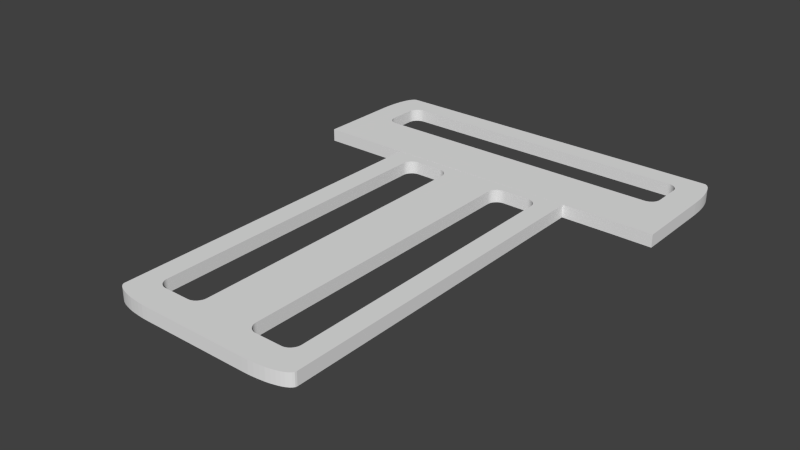 # Source: cardboard.blend  (saved by Blender 2.72.0; exported with 4.5.12 LTS)
import bpy
from mathutils import Matrix  # noqa: F401  (used for matrix-valued properties, if any)

bpy.ops.wm.read_factory_settings(use_empty=True)
scene = bpy.context.scene
scene.name = 'Scene'

# ---- collections
col_collection_1 = bpy.data.collections.new('Collection 1'); scene.collection.children.link(col_collection_1)

# ---- world
world_world = bpy.data.worlds.new('World'); scene.world = world_world
world_world.color = (0.05088, 0.05088, 0.05088)
world_world.use_sun_shadow = False
world_world.sun_shadow_jitter_overblur = 0.0
world_world.cycles.sampling_method = 'MANUAL'
world_world.cycles.sample_map_resolution = 256

# ---- meshes
me_bast_2_001 = bpy.data.meshes.new('Bast 2.001')
me_bast_2_001.from_pydata([(1.412, -0.6743, 0.0), (1.475, -0.673, 0.0), (2.633, -0.673, 0.0), (2.696, -0.6743, 0.0), (1.475, -0.6731, 0.0003272), (1.412, -0.6743, 0.0003348), (1.475, -0.673, 0.0003271), (1.528, -0.673, 0.0003208), (1.652, -0.673, 0.0003058), (1.885, -0.673, 0.0002776), (2.016, -0.673, 0.0002618), (2.257, -0.673, 0.0002327), (2.387, -0.673, 0.0002169), (2.628, -0.673, 0.0001878), (2.631, -0.673, 0.0001874), (2.756, -0.6779, 0.0), (2.696, -0.6743, 0.0001796), (2.633, -0.673, 0.0001873), (1.412, -0.6743, 0.0003348), (1.352, -0.6779, 0.0), (2.696, -0.6743, 0.0001796), (2.75, -0.6776, 0.0001731), (2.756, -0.6779, 0.0001723), (1.352, -0.6779, 0.0003421), (2.814, -0.6838, 0.0), (2.756, -0.6779, 0.0001723), (1.351, -0.6779, 0.0003421), (1.294, -0.6838, 0.0), (2.814, -0.6838, 0.0001654), (1.294, -0.6838, 0.000349), (1.311, -0.6821, 0.000347), (2.868, -0.6917, 0.0), (2.814, -0.6838, 0.0001654), (1.294, -0.6838, 0.000349), (1.24, -0.6917, 0.0), (2.868, -0.6917, 0.0001589), (1.24, -0.6917, 0.0003555), (2.917, -0.7014, 0.0), (2.868, -0.6917, 0.0001589), (1.24, -0.6917, 0.0003556), (1.191, -0.7014, 0.0), (2.917, -0.7014, 0.0001529), (1.191, -0.7014, 0.0003615), (2.962, -0.7129, 0.0), (2.917, -0.7014, 0.0001529), (1.19, -0.7015, 0.0003616), (1.146, -0.7129, 0.0), (2.962, -0.7129, 0.0001475), (1.146, -0.7129, 0.000367), (3.002, -0.726, 0.0), (2.962, -0.7129, 0.0001475), (1.146, -0.713, 0.000367), (1.106, -0.726, 0.0), (3.002, -0.726, 0.0001427), (1.106, -0.726, 0.0003717), (3.035, -0.7405, 0.0), (3.002, -0.726, 0.0001427), (1.106, -0.726, 0.0003717), (1.073, -0.7405, 0.0), (3.006, -0.7278, 0.0001422), (3.035, -0.7404, 0.0001386), (1.073, -0.7405, 0.0003758), (1.092, -0.7322, 0.0003735), (3.062, -0.7561, 0.0), (3.035, -0.7405, 0.0001386), (1.073, -0.7405, 0.0003758), (1.046, -0.7561, 0.0), (3.062, -0.7561, 0.0001354), (1.046, -0.7561, 0.0003791), (3.082, -0.7729, 0.0), (3.062, -0.7561, 0.0001354), (1.046, -0.7562, 0.0003791), (1.026, -0.7729, 0.0), (3.076, -0.7675, 0.0001337), (3.082, -0.7729, 0.0001329), (1.026, -0.7729, 0.0003815), (3.095, -0.7905, 0.0), (3.082, -0.7729, 0.0001329), (1.025, -0.7729, 0.0003815), (1.013, -0.7905, 0.0), (3.095, -0.7905, 0.0001314), (1.013, -0.7905, 0.000383), (1.022, -0.7774, 0.0003819), (3.099, -0.8089, 0.0), (3.095, -0.7905, 0.0001314), (1.013, -0.7906, 0.000383), (1.009, -0.8089, 0.0), (3.099, -0.8089, 0.0001309), (1.009, -0.8089, 0.0003835), (1.009, -0.8595, 0.0), (3.099, -0.8089, 0.0001309), (1.009, -0.809, 0.0003835), (2.773, -0.9797, 0.0), (1.009, -0.8595, 0.0003835), (3.099, -1.15, 0.0), (3.099, -0.8668, 0.0001309), (3.099, -0.8668, 0.0178), (3.099, -0.8668, 0.116), (2.757, -0.9787, 0.0), (2.788, -0.9828, 0.0), (1.009, -0.8599, 0.0003835), (3.099, -0.8668, 0.1398), (3.099, -1.15, 0.1398), (2.816, -0.9945, 0.0), (2.773, -0.9797, 0.1398), (2.732, -0.9787, 0.0), (2.788, -0.9828, 0.1398), (2.802, -0.9878, 0.0), (1.009, -1.003, 0.0), (1.009, -1.003, 0.1398), (1.009, -0.8702, 0.01045), (1.009, -0.8702, 0.0003835), (2.816, -0.9945, 0.1398), (3.058, -0.8669, 0.1398), (3.058, -0.8669, 0.1398), (3.01, -0.867, 0.1398), (3.099, -1.531, 0.0), (2.828, -1.003, 0.0), (2.757, -0.9787, 0.1398), (2.703, -0.9787, 0.0), (2.802, -0.9878, 0.1398), (1.338, -0.9797, 0.0), (1.009, -1.225, 0.1398), (1.009, -0.8702, 0.1398), (1.009, -0.8702, 0.1241), (3.003, -0.867, 0.1398), (2.828, -1.003, 0.1398), (3.099, -1.531, 0.1398), (2.873, -1.158, 0.0), (2.839, -1.013, 0.0), (1.162, -0.87, 0.1398), (1.162, -0.87, 0.1398), (2.988, -0.867, 0.1398), (2.995, -0.867, 0.1398), (2.732, -0.9787, 0.1398), (2.672, -0.9787, 0.0), (1.323, -0.9828, 0.0), (1.354, -0.9787, 0.0), (1.009, -1.225, 0.0), (1.283, -1.003, 0.1398), (1.338, -0.9797, 0.1398), (1.038, -0.8702, 0.1398), (1.037, -0.8702, 0.1398), (1.036, -0.8702, 0.1398), (2.839, -1.013, 0.1398), (2.873, -1.158, 0.1398), (3.099, -1.938, 0.0), (2.873, -1.334, 0.0), (2.873, -1.094, 0.0), (2.849, -1.024, 0.0), (1.16, -0.87, 0.1398), (2.712, -0.8674, 0.1398), (2.712, -0.8674, 0.1398), (2.355, -0.868, 0.1398), (2.354, -0.868, 0.1398), (1.997, -0.8686, 0.1398), (1.996, -0.8686, 0.1398), (1.651, -0.8692, 0.1398), (1.65, -0.8692, 0.1398), (1.327, -0.8697, 0.1398), (1.326, -0.8697, 0.1398), (2.703, -0.9787, 0.1398), (2.641, -0.9787, 0.0), (1.309, -0.9878, 0.0), (1.354, -0.9787, 0.1398), (1.358, -0.9787, 0.0), (1.283, -1.003, 0.0), (1.009, -1.513, 0.1398), (1.272, -1.013, 0.1398), (1.296, -0.9945, 0.1398), (1.323, -0.9828, 0.1398), (1.04, -0.8702, 0.1398), (2.849, -1.024, 0.1398), (2.873, -1.094, 0.1398), (2.873, -1.334, 0.1398), (3.099, -1.938, 0.1398), (2.873, -1.599, 0.0), (2.872, -1.079, 0.0), (2.857, -1.036, 0.0), (1.157, -0.87, 0.1398), (2.672, -0.9787, 0.1398), (2.609, -0.9787, 0.0), (1.296, -0.9945, 0.0), (1.358, -0.9787, 0.1398), (1.368, -0.9787, 0.0), (1.272, -1.013, 0.0), (1.009, -1.513, 0.0), (1.238, -1.384, 0.1398), (1.262, -1.024, 0.1398), (1.309, -0.9878, 0.1398), (1.04, -0.8702, 0.1398), (2.857, -1.036, 0.1398), (2.872, -1.079, 0.1398), (2.873, -1.599, 0.1398), (3.099, -2.359, 0.0), (2.873, -1.933, 0.0), (2.869, -1.064, 0.0), (2.864, -1.049, 0.0), (1.155, -0.87, 0.1398), (2.641, -0.9787, 0.1398), (2.578, -0.9787, 0.0), (1.368, -0.9787, 0.1398), (1.385, -0.9787, 0.0), (1.262, -1.024, 0.0), (1.238, -1.384, 0.0), (1.009, -1.855, 0.1398), (1.238, -1.708, 0.1398), (1.238, -1.094, 0.1398), (1.254, -1.036, 0.1398), (1.041, -0.8702, 0.1398), (2.864, -1.049, 0.1398), (2.869, -1.064, 0.1398), (2.873, -1.933, 0.1398), (3.099, -2.359, 0.1398), (2.873, -2.311, 0.0), (1.152, -0.87, 0.1398), (2.609, -0.9787, 0.1398), (2.549, -0.9787, 0.0), (1.385, -0.9787, 0.1398), (1.407, -0.9787, 0.0), (1.254, -1.036, 0.0), (1.238, -1.708, 0.0), (1.238, -1.094, 0.0), (1.009, -1.855, 0.0), (1.239, -1.079, 0.1398), (1.247, -1.049, 0.1398), (1.042, -0.8702, 0.1398), (2.873, -2.311, 0.1398), (3.099, -2.779, 0.0), (2.873, -2.711, 0.0), (1.149, -0.87, 0.1398), (2.578, -0.9787, 0.1398), (2.524, -0.9787, 0.0), (1.407, -0.9787, 0.1398), (1.433, -0.9787, 0.0), (1.247, -1.049, 0.0), (1.239, -1.079, 0.0), (1.009, -2.236, 0.1398), (1.238, -2.054, 0.1398), (1.238, -2.054, 0.0), (1.242, -1.064, 0.1398), (1.044, -0.8702, 0.1398), (2.873, -2.711, 0.1398), (3.099, -2.779, 0.1398), (1.147, -0.87, 0.1398), (2.549, -0.9787, 0.1398), (2.502, -0.9787, 0.0), (1.433, -0.9787, 0.1398), (1.461, -0.9787, 0.0), (1.242, -1.064, 0.0), (1.009, -2.236, 0.0), (1.047, -0.8702, 0.1398), (3.099, -3.187, 0.0), (2.873, -3.112, 0.0), (2.873, -3.112, 0.1398), (1.144, -0.87, 0.1398), (2.524, -0.9787, 0.1398), (2.485, -0.9787, 0.0), (1.461, -0.9787, 0.1398), (1.492, -0.9787, 0.0), (1.009, -2.643, 0.1398), (1.238, -2.412, 0.1398), (1.238, -2.412, 0.0), (1.049, -0.8702, 0.1398), (3.099, -3.187, 0.1398), (1.142, -0.87, 0.1398), (2.502, -0.9787, 0.1398), (2.474, -0.9787, 0.0), (1.492, -0.9787, 0.1398), (1.524, -0.9787, 0.0), (1.009, -2.643, 0.0), (1.052, -0.8702, 0.1398), (3.099, -3.568, 0.0), (2.873, -3.49, 0.0), (2.873, -3.49, 0.1398), (1.14, -0.87, 0.1398), (2.485, -0.9787, 0.1398), (2.471, -0.9787, 0.0), (1.524, -0.9787, 0.1398), (1.555, -0.9787, 0.0), (1.009, -3.063, 0.1398), (1.238, -2.769, 0.1398), (1.238, -2.769, 0.0), (1.055, -0.8701, 0.1398), (3.099, -3.568, 0.1398), (1.139, -0.87, 0.1398), (2.474, -0.9787, 0.1398), (1.64, -0.9787, 0.0), (1.555, -0.9787, 0.1398), (1.586, -0.9787, 0.0), (1.009, -3.063, 0.0), (1.057, -0.8701, 0.1398), (3.099, -3.909, 0.0), (2.873, -3.823, 0.0), (2.873, -3.823, 0.1398), (1.138, -0.87, 0.1398), (2.471, -0.9787, 0.1398), (1.656, -0.9797, 0.0), (1.615, -0.9787, 0.0), (1.586, -0.9787, 0.1398), (1.009, -3.484, 0.1398), (1.238, -3.115, 0.1398), (1.238, -3.115, 0.0), (1.06, -0.8701, 0.1398), (3.099, -3.909, 0.1398), (1.137, -0.87, 0.1398), (2.455, -0.9797, 0.0), (1.656, -0.9797, 0.1398), (1.64, -0.9787, 0.1398), (1.615, -0.9787, 0.1398), (1.009, -3.484, 0.0), (1.063, -0.8701, 0.1398), (3.099, -4.197, 0.0), (2.873, -4.088, 0.0), (2.873, -4.088, 0.1398), (1.065, -0.8701, 0.1398), (2.455, -0.9797, 0.1398), (1.671, -0.9828, 0.0), (1.671, -0.9828, 0.1398), (1.009, -3.891, 0.1398), (1.238, -3.439, 0.1398), (1.238, -3.439, 0.0), (3.099, -4.197, 0.1398), (2.44, -0.9828, 0.0), (1.009, -3.891, 0.0), (1.238, -3.729, 0.1398), (3.099, -4.42, 0.0), (2.873, -4.264, 0.0), (2.873, -4.264, 0.1398), (2.44, -0.9828, 0.1398), (1.685, -0.9878, 0.0), (1.685, -0.9878, 0.1398), (1.238, -3.729, 0.0), (1.009, -4.272, 0.1398), (1.238, -3.974, 0.1398), (3.099, -4.42, 0.1398), (2.426, -0.9878, 0.0), (1.238, -3.974, 0.0), (1.009, -4.272, 0.0), (3.099, -4.563, 0.0), (2.873, -4.328, 0.0), (2.873, -4.328, 0.1398), (2.426, -0.9878, 0.1398), (1.699, -0.9945, 0.0), (1.699, -0.9945, 0.1398), (1.009, -4.613, 0.1398), (1.238, -4.163, 0.1398), (1.238, -4.163, 0.0), (3.099, -4.563, 0.1398), (2.816, -4.428, 0.0), (2.872, -4.344, 0.0), (2.412, -0.9945, 0.0), (1.009, -4.613, 0.0), (1.238, -4.285, 0.1398), (2.872, -4.344, 0.1398), (2.816, -4.428, 0.1398), (3.099, -4.613, 0.0), (2.802, -4.434, 0.0), (2.828, -4.419, 0.0), (2.869, -4.359, 0.0), (2.412, -0.9945, 0.1398), (1.711, -1.003, 0.0), (1.711, -1.003, 0.1398), (1.238, -4.285, 0.0), (1.013, -4.632, 0.1398), (1.238, -4.328, 0.1398), (2.869, -4.359, 0.1398), (2.828, -4.419, 0.1398), (2.802, -4.434, 0.1398), (3.099, -4.613, 0.1398), (2.788, -4.439, 0.0), (2.839, -4.41, 0.0), (2.864, -4.373, 0.0), (2.4, -1.003, 0.0), (1.238, -4.328, 0.0), (1.013, -4.632, 0.0), (1.239, -4.344, 0.1398), (2.864, -4.373, 0.1398), (2.839, -4.41, 0.1398), (2.788, -4.439, 0.1398), (3.095, -4.632, 0.0), (2.757, -4.443, 0.0), (2.773, -4.442, 0.0), (2.849, -4.398, 0.0), (2.857, -4.386, 0.0), (2.4, -1.003, 0.1398), (1.722, -1.013, 0.0), (1.722, -1.013, 0.1398), (1.239, -4.344, 0.0), (1.026, -4.649, 0.1398), (3.095, -4.632, 0.1398), (1.242, -4.359, 0.1398), (2.857, -4.386, 0.1398), (2.849, -4.398, 0.1398), (2.773, -4.442, 0.1398), (2.757, -4.443, 0.1398), (2.754, -4.443, 0.0), (2.389, -1.013, 0.0), (1.242, -4.359, 0.0), (1.026, -4.649, 0.0), (1.247, -4.373, 0.1398), (2.754, -4.443, 0.1398), (3.082, -4.649, 0.0), (2.743, -4.443, 0.0), (2.389, -1.013, 0.1398), (1.732, -1.024, 0.0), (1.732, -1.024, 0.1398), (1.247, -4.373, 0.0), (1.046, -4.666, 0.1398), (3.082, -4.649, 0.1398), (1.254, -4.386, 0.1398), (2.743, -4.443, 0.1398), (2.726, -4.443, 0.0), (2.379, -1.024, 0.0), (1.254, -4.386, 0.0), (1.046, -4.666, 0.0), (1.262, -4.398, 0.1398), (2.726, -4.443, 0.1398), (3.062, -4.666, 0.0), (2.704, -4.443, 0.0), (2.379, -1.024, 0.1398), (1.74, -1.036, 0.0), (1.74, -1.036, 0.1398), (1.262, -4.398, 0.0), (1.073, -4.682, 0.1398), (3.062, -4.666, 0.1398), (1.272, -4.41, 0.1398), (2.704, -4.443, 0.1398), (2.679, -4.443, 0.0), (2.371, -1.036, 0.0), (1.272, -4.41, 0.0), (1.073, -4.682, 0.0), (1.283, -4.419, 0.1398), (2.679, -4.443, 0.1398), (3.035, -4.682, 0.0), (2.65, -4.443, 0.0), (2.371, -1.036, 0.1398), (1.747, -1.049, 0.0), (1.747, -1.049, 0.1398), (1.283, -4.419, 0.0), (1.106, -4.696, 0.1398), (3.035, -4.682, 0.1398), (1.296, -4.428, 0.1398), (2.65, -4.443, 0.1398), (2.619, -4.443, 0.0), (2.364, -1.049, 0.0), (1.296, -4.428, 0.0), (1.106, -4.696, 0.0), (1.309, -4.434, 0.1398), (2.619, -4.443, 0.1398), (3.002, -4.696, 0.0), (2.587, -4.443, 0.0), (2.364, -1.049, 0.1398), (1.752, -1.064, 0.0), (1.752, -1.064, 0.1398), (1.309, -4.434, 0.0), (1.146, -4.709, 0.1398), (3.002, -4.696, 0.1398), (1.323, -4.439, 0.1398), (2.587, -4.443, 0.1398), (2.556, -4.443, 0.0), (2.359, -1.064, 0.0), (1.323, -4.439, 0.0), (1.146, -4.709, 0.0), (1.338, -4.442, 0.1398), (2.556, -4.443, 0.1398), (2.962, -4.709, 0.0), (2.525, -4.443, 0.0), (2.359, -1.064, 0.1398), (1.755, -1.079, 0.0), (1.755, -1.079, 0.1398), (1.338, -4.442, 0.0), (1.191, -4.721, 0.1398), (2.962, -4.709, 0.1398), (1.354, -4.443, 0.1398), (2.525, -4.443, 0.1398), (2.496, -4.443, 0.0), (2.356, -1.079, 0.0), (1.354, -4.443, 0.0), (1.191, -4.721, 0.0), (1.379, -4.443, 0.1398), (2.496, -4.443, 0.1398), (2.917, -4.721, 0.0), (2.471, -4.443, 0.0), (2.356, -1.079, 0.1398), (1.756, -1.094, 0.0), (1.756, -1.094, 0.1398), (1.379, -4.443, 0.0), (1.24, -4.731, 0.1398), (2.917, -4.721, 0.1398), (1.408, -4.443, 0.1398), (2.471, -4.443, 0.1398), (1.64, -4.443, 0.0), (2.355, -1.094, 0.0), (1.408, -4.443, 0.0), (1.24, -4.731, 0.0), (1.439, -4.443, 0.1398), (1.64, -4.443, 0.1398), (2.868, -4.731, 0.0), (1.637, -4.443, 0.0), (2.455, -4.442, 0.0), (2.455, -4.442, 0.1398), (2.355, -1.094, 0.1398), (1.756, -1.158, 0.0), (1.756, -1.158, 0.1398), (1.439, -4.443, 0.0), (1.294, -4.738, 0.1398), (2.868, -4.731, 0.1398), (1.471, -4.443, 0.1398), (1.637, -4.443, 0.1398), (1.626, -4.443, 0.0), (1.656, -4.442, 0.0), (2.355, -1.384, 0.0), (1.471, -4.443, 0.0), (1.294, -4.738, 0.0), (1.502, -4.443, 0.1398), (1.626, -4.443, 0.1398), (1.656, -4.442, 0.1398), (2.814, -4.738, 0.0), (1.609, -4.443, 0.0), (2.44, -4.439, 0.0), (2.44, -4.439, 0.1398), (2.355, -1.384, 0.1398), (1.756, -1.334, 0.0), (1.756, -1.334, 0.1398), (1.502, -4.443, 0.0), (1.352, -4.744, 0.1398), (2.814, -4.738, 0.1398), (1.533, -4.443, 0.1398), (1.609, -4.443, 0.1398), (1.587, -4.443, 0.0), (1.671, -4.439, 0.0), (2.355, -1.708, 0.0), (1.756, -1.599, 0.0), (1.533, -4.443, 0.0), (1.352, -4.744, 0.0), (1.562, -4.443, 0.1398), (1.587, -4.443, 0.1398), (1.671, -4.439, 0.1398), (2.756, -4.744, 0.0), (1.562, -4.443, 0.0), (2.426, -4.434, 0.0), (2.426, -4.434, 0.1398), (2.355, -1.708, 0.1398), (1.756, -1.599, 0.1398), (1.412, -4.748, 0.1398), (2.756, -4.744, 0.1398), (1.685, -4.434, 0.0), (2.355, -2.054, 0.0), (1.756, -1.933, 0.0), (1.756, -1.933, 0.1398), (1.412, -4.748, 0.0), (1.685, -4.434, 0.1398), (2.696, -4.748, 0.0), (2.412, -4.428, 0.0), (2.412, -4.428, 0.1398), (2.355, -2.054, 0.1398), (1.475, -4.749, 0.1398), (2.696, -4.748, 0.1398), (1.699, -4.428, 0.0), (2.355, -2.412, 0.0), (1.756, -2.311, 0.0), (1.756, -2.311, 0.1398), (1.475, -4.749, 0.0), (1.699, -4.428, 0.1398), (2.633, -4.749, 0.0), (2.4, -4.419, 0.0), (2.4, -4.419, 0.1398), (2.355, -2.412, 0.1398), (1.491, -4.749, 0.1398), (2.633, -4.749, 0.1398), (1.711, -4.419, 0.0), (2.355, -2.769, 0.0), (1.756, -2.711, 0.0), (1.756, -2.711, 0.1398), (1.491, -4.749, 0.0), (1.711, -4.419, 0.1398), (2.529, -4.749, 0.0), (2.389, -4.41, 0.0), (2.389, -4.41, 0.1398), (2.355, -2.769, 0.1398), (1.534, -4.749, 0.1398), (2.529, -4.749, 0.1398), (2.413, -4.749, 0.0), (1.534, -4.749, 0.0), (1.722, -4.41, 0.0), (2.355, -3.115, 0.0), (1.756, -3.112, 0.0), (1.756, -3.112, 0.1398), (1.602, -4.749, 0.1398), (1.722, -4.41, 0.1398), (2.413, -4.749, 0.1398), (2.289, -4.749, 0.0), (1.602, -4.749, 0.0), (2.379, -4.398, 0.0), (2.379, -4.398, 0.1398), (2.355, -3.115, 0.1398), (1.69, -4.749, 0.1398), (2.289, -4.749, 0.1398), (2.161, -4.749, 0.0), (1.69, -4.749, 0.0), (1.732, -4.398, 0.0), (2.355, -3.439, 0.0), (1.756, -3.49, 0.0), (1.756, -3.49, 0.1398), (1.793, -4.749, 0.1398), (1.732, -4.398, 0.1398), (2.161, -4.749, 0.1398), (2.033, -4.749, 0.0), (1.793, -4.749, 0.0), (2.371, -4.386, 0.0), (2.371, -4.386, 0.1398), (2.355, -3.439, 0.1398), (1.909, -4.749, 0.1398), (2.033, -4.749, 0.1398), (1.909, -4.749, 0.0), (1.74, -4.386, 0.0), (2.355, -3.729, 0.0), (1.756, -3.823, 0.1398), (1.74, -4.386, 0.1398), (2.364, -4.373, 0.0), (2.364, -4.373, 0.1398), (2.355, -3.729, 0.1398), (1.756, -3.823, 0.0), (1.747, -4.373, 0.0), (2.355, -3.974, 0.0), (1.756, -4.088, 0.1398), (2.355, -3.974, 0.1398), (1.747, -4.373, 0.1398), (2.359, -4.359, 0.0), (2.359, -4.359, 0.1398), (1.756, -4.088, 0.0), (1.752, -4.359, 0.0), (2.355, -4.163, 0.0), (1.756, -4.264, 0.1398), (2.355, -4.163, 0.1398), (1.752, -4.359, 0.1398), (2.356, -4.344, 0.0), (2.356, -4.344, 0.1398), (1.756, -4.264, 0.0), (1.755, -4.344, 0.0), (2.355, -4.285, 0.0), (1.756, -4.328, 0.1398), (2.355, -4.285, 0.1398), (1.755, -4.344, 0.1398), (2.355, -4.328, 0.0), (2.355, -4.328, 0.1398), (1.756, -4.328, 0.0), (3.761, 0.4805, 5.064e-05), (3.904, 0.4808, 3.335e-05), (3.785, 0.1513, 4.788e-05), (3.782, 0.1663, 4.825e-05), (3.761, 0.4805, 0.1398), (3.786, 0.1356, 4.774e-05), (3.777, 0.1805, 4.885e-05), (3.785, 0.1513, 0.1398), (3.904, 0.4808, 0.1398), (3.539, 0.4802, 0.1398), (3.786, 0.1356, 0.1398), (3.786, 0.1318, 4.774e-05), (3.77, 0.1938, 4.966e-05), (3.782, 0.1663, 0.1398), (3.955, 0.4808, 2.723e-05), (3.539, 0.4802, 7.751e-05), (3.762, 0.2061, 0.1398), (3.786, 0.1318, 0.1398), (3.786, 0.121, 4.775e-05), (3.762, 0.2061, 5.066e-05), (3.777, 0.1805, 0.1398), (3.955, 0.4808, 0.1398), (4.092, 0.01469, 1.082e-05), (4.093, -0.8697, 1.083e-05), (3.672, -0.8659, 6.171e-05), (3.671, -0.2669, 6.171e-05), (3.687, -0.2658, 5.982e-05), (3.702, -0.2627, 5.801e-05), (3.716, -0.2577, 5.629e-05), (3.729, -0.2509, 5.468e-05), (3.741, -0.2426, 5.319e-05), (3.753, -0.2328, 5.185e-05), (3.762, -0.2217, 5.067e-05), (3.771, -0.2094, 4.966e-05), (3.777, -0.196, 4.885e-05), (3.782, -0.1818, 4.825e-05), (3.785, -0.1668, 4.788e-05), (3.786, -0.1511, 4.775e-05), (3.973, 0.4766, 2.501e-05), (3.991, 0.4642, 2.288e-05), (4.008, 0.4441, 2.086e-05), (4.024, 0.4171, 1.896e-05), (4.038, 0.3835, 1.721e-05), (4.051, 0.344, 1.563e-05), (4.063, 0.2992, 1.425e-05), (4.073, 0.2496, 1.306e-05), (4.081, 0.1958, 1.212e-05), (4.087, 0.1383, 1.141e-05), (4.09, 0.07776, 1.097e-05), (3.251, 0.4797, 0.1399), (3.752, 0.2172, 0.1398), (3.77, 0.1938, 0.1398), (3.786, 0.121, 0.1398), (3.786, 0.1043, 4.774e-05), (3.973, 0.4766, 0.1398), (3.786, -0.1511, 0.1398), (3.785, -0.1668, 0.1398), (3.782, -0.1818, 0.1398), (3.777, -0.196, 0.1398), (3.771, -0.2094, 0.1398), (3.762, -0.2217, 0.1398), (3.753, -0.2328, 0.1398), (3.741, -0.2426, 0.1398), (3.729, -0.2509, 0.1398), (3.716, -0.2577, 0.1398), (3.702, -0.2627, 0.1398), (3.687, -0.2658, 0.1398), (3.671, -0.2669, 0.1398), (3.672, -0.8659, 0.1398), (4.093, -0.8697, 0.1398), (4.092, 0.01469, 0.1398), (4.09, 0.07776, 0.1398), (4.087, 0.1383, 0.1398), (4.081, 0.1958, 0.1398), (4.073, 0.2496, 0.1398), (4.063, 0.2992, 0.1398), (4.051, 0.344, 0.1398), (4.038, 0.3835, 0.1398), (4.024, 0.4171, 0.1398), (4.008, 0.4441, 0.1398), (3.991, 0.4642, 0.1398), (3.607, -0.267, 6.94e-05), (3.786, -0.1254, 4.775e-05), (3.752, 0.2172, 5.185e-05), (3.251, 0.4797, 0.0001124), (3.38, 0.2505, 0.1399), (3.741, 0.2269, 0.1398), (3.786, 0.1043, 0.1398), (3.786, 0.08253, 4.775e-05), (3.786, -0.1254, 0.1398), (3.607, -0.267, 0.1398), (3.382, -0.8664, 9.676e-05), (3.786, -0.09671, 4.774e-05), (3.741, 0.2269, 5.319e-05), (3.38, 0.2505, 9.675e-05), (2.909, 0.4791, 0.1399), (3.056, 0.25, 0.1399), (3.67, 0.251, 0.1398), (3.728, 0.2352, 0.1398), (3.786, 0.08253, 0.1398), (3.786, 0.0568, 4.775e-05), (3.786, -0.09671, 0.1398), (3.382, -0.8664, 0.1399), (3.431, -0.2673, 9.065e-05), (3.431, -0.2673, 0.1398), (3.786, -0.06601, 4.775e-05), (3.728, 0.2352, 5.467e-05), (3.056, 0.25, 0.0001359), (3.67, 0.251, 6.17e-05), (2.909, 0.4791, 0.0001536), (3.686, 0.2499, 0.1398), (3.715, 0.2419, 0.1398), (3.786, 0.0568, 0.1398), (3.786, 0.02809, 4.775e-05), (3.786, -0.06601, 0.1398), (3.166, -0.2677, 0.0001228), (3.786, -0.03431, 4.775e-05), (3.715, 0.2419, 5.628e-05), (3.686, 0.2499, 5.981e-05), (2.528, 0.4785, 0.14), (2.71, 0.2494, 0.1399), (2.71, 0.2494, 0.0001777), (3.701, 0.2469, 0.1398), (3.786, 0.02809, 0.1398), (3.786, -0.002609, 4.775e-05), (3.786, -0.03431, 0.1398), (3.166, -0.2677, 0.1399), (3.058, -0.8669, 0.1399), (3.701, 0.2469, 5.8e-05), (2.528, 0.4785, 0.0001996), (3.786, -0.002609, 0.1398), (2.833, -0.2682, 0.000163), (2.833, -0.2682, 0.1399), (2.121, 0.4779, 0.14), (2.353, 0.2488, 0.14), (2.353, 0.2488, 0.0002209), (2.712, -0.8674, 0.1399), (2.121, 0.4779, 0.0002488), (2.455, -0.2688, 0.0002087), (2.455, -0.2688, 0.14), (1.701, 0.4772, 0.1401), (1.995, 0.2482, 0.14), (1.995, 0.2482, 0.0002641), (2.355, -0.868, 0.14), (1.701, 0.4772, 0.0002997), (2.054, -0.2695, 0.0002571), (2.054, -0.2695, 0.14), (1.28, 0.4765, 0.1401), (1.649, 0.2477, 0.1401), (1.649, 0.2477, 0.0003059), (1.997, -0.8686, 0.14), (1.28, 0.4765, 0.0003505), (1.654, -0.2702, 0.0003055), (1.654, -0.2702, 0.1401), (0.8728, 0.4758, 0.1402), (1.325, 0.2472, 0.1401), (1.325, 0.2472, 0.0003451), (1.651, -0.8692, 0.1401), (0.8728, 0.4758, 0.0003997), (1.035, 0.2467, 0.1401), (1.276, -0.2708, 0.0003512), (1.276, -0.2708, 0.1401), (1.035, 0.2467, 0.0003801), (0.4919, 0.4752, 0.1402), (0.79, 0.2463, 0.1402), (1.327, -0.8697, 0.1401), (0.79, 0.2463, 0.0004097), (0.4919, 0.4752, 0.0004457), (0.9425, -0.2713, 0.1401), (0.1507, 0.4746, 0.1402), (0.601, 0.246, 0.1402), (0.601, 0.246, 0.0004326), (1.037, -0.8702, 0.1401), (0.9424, -0.2713, 0.0003914), (0.1507, 0.4746, 0.000487), (0.4794, 0.2458, 0.1402), (0.7918, -0.8706, 0.0004098), (0.6767, -0.2717, 0.1402), (0.7918, -0.8706, 0.1402), (0.4793, 0.2458, 0.0004473), (0.1323, 0.4703, 0.1402), (0.4363, 0.2457, 0.1402), (0.6767, -0.2717, 0.0004236), (0.4363, 0.2457, 0.0004525), (0.1323, 0.4703, 0.0004892), (0.01632, -0.4261, 0.1403), (0.01652, -0.55, 0.1403), (0.01673, -0.6779, 0.1403), (0.01702, -0.8715, 0.1403), (0.4812, -0.8711, 0.1402), (0.4372, -0.2721, 0.1402), (0.4215, -0.2711, 0.1402), (0.4065, -0.268, 0.1402), (0.3923, -0.2631, 0.1402), (0.379, -0.2564, 0.1402), (0.3667, -0.2481, 0.1402), (0.3555, -0.2383, 0.1402), (0.3458, -0.2272, 0.1402), (0.3374, -0.215, 0.1402), (0.3307, -0.2016, 0.1402), (0.3257, -0.1874, 0.1402), (0.3226, -0.1724, 0.1402), (0.3215, -0.1568, 0.1402), (0.1147, 0.4579, 0.1402), (0.098, 0.4378, 0.1402), (0.08237, 0.4106, 0.1402), (0.06797, 0.377, 0.1403), (0.05497, 0.3375, 0.1403), (0.04354, 0.2927, 0.1403), (0.03384, 0.243, 0.1403), (0.02603, 0.1892, 0.1403), (0.02028, 0.1317, 0.1403), (0.01675, 0.07113, 0.1403), (0.01561, 0.008048, 0.1403), (0.01564, -0.00736, 0.1403), (0.01571, -0.0509, 0.1403), (0.01582, -0.1186, 0.1403), (0.01596, -0.2063, 0.1403), (0.01613, -0.3102, 0.1403), (0.4207, 0.2446, 0.1402), (0.6028, -0.8709, 0.0004326), (0.5008, -0.272, 0.1402), (0.6028, -0.8709, 0.1402), (0.4207, 0.2446, 0.0004544), (0.1147, 0.4579, 0.0004913), (0.3215, -0.1568, 0.0004665), (0.3226, -0.1724, 0.0004663), (0.3257, -0.1874, 0.0004659), (0.3307, -0.2016, 0.0004653), (0.3374, -0.215, 0.0004645), (0.3457, -0.2272, 0.0004635), (0.3555, -0.2383, 0.0004623), (0.3666, -0.2481, 0.000461), (0.3789, -0.2564, 0.0004595), (0.3923, -0.2631, 0.0004579), (0.4065, -0.268, 0.0004562), (0.4215, -0.2711, 0.0004544), (0.4371, -0.2721, 0.0004525), (0.4812, -0.8711, 0.0004473), (0.017, -0.8715, 0.0005034), (0.01671, -0.6779, 0.0005034), (0.0165, -0.55, 0.0005034), (0.0163, -0.4261, 0.0005034), (0.01611, -0.3102, 0.0005034), (0.01594, -0.2063, 0.0005034), (0.0158, -0.1186, 0.0005034), (0.01569, -0.0509, 0.0005034), (0.01562, -0.00736, 0.0005034), (0.01559, 0.008048, 0.0005034), (0.01674, 0.07113, 0.0005032), (0.02027, 0.1317, 0.0005028), (0.02602, 0.1892, 0.0005021), (0.03383, 0.243, 0.0005011), (0.04353, 0.2927, 0.0004999), (0.05496, 0.3375, 0.0004986), (0.06795, 0.377, 0.000497), (0.08235, 0.4106, 0.0004952), (0.09799, 0.4378, 0.0004933), (0.3215, -0.153, 0.1402), (0.4057, 0.2415, 0.1402), (0.5008, -0.272, 0.0004448), (0.4057, 0.2415, 0.0004562), (0.3215, -0.153, 0.0004665), (0.3215, -0.1422, 0.1402), (0.3915, 0.2365, 0.1402), (0.3915, 0.2365, 0.0004579), (0.3215, -0.1422, 0.0004664), (0.3215, -0.1254, 0.1402), (0.3782, 0.2298, 0.1402), (0.3782, 0.2298, 0.0004595), (0.3214, -0.1254, 0.0004665), (0.3214, -0.1037, 0.1402), (0.3659, 0.2215, 0.1402), (0.3659, 0.2215, 0.000461), (0.3214, -0.1037, 0.0004665), (0.3214, -0.07796, 0.1402), (0.3548, 0.2117, 0.1402), (0.3548, 0.2117, 0.0004623), (0.3214, -0.07796, 0.0004664), (0.3213, -0.04925, 0.1402), (0.3451, 0.2005, 0.1402), (0.345, 0.2005, 0.0004635), (0.3213, -0.04925, 0.0004664), (0.3213, -0.01854, 0.1402), (0.3368, 0.1882, 0.1402), (0.3367, 0.1882, 0.0004645), (0.3213, -0.01854, 0.0004664), (0.3212, 0.01315, 0.1402), (0.3301, 0.1749, 0.1402), (0.3301, 0.1749, 0.0004653), (0.3212, 0.01315, 0.0004665), (0.3212, 0.04485, 0.1402), (0.3251, 0.1606, 0.1402), (0.3251, 0.1606, 0.0004659), (0.3212, 0.04485, 0.0004665), (0.3211, 0.07555, 0.1402), (0.3221, 0.1456, 0.1402), (0.322, 0.1456, 0.0004663), (0.3211, 0.07555, 0.0004665), (0.3211, 0.1043, 0.1402), (0.321, 0.13, 0.1402), (0.321, 0.13, 0.0004665), (0.3211, 0.1043, 0.0004665)], [], [(0, 1, 2), (0, 2, 3), (4, 1, 0, 5), (2, 1, 6, 7, 8, 9, 10, 11, 12, 13, 14), (0, 3, 15), (16, 3, 2, 17), (6, 1, 4), (5, 0, 18), (17, 2, 14), (19, 0, 15), (15, 3, 20, 21, 22), (20, 3, 16), (18, 0, 19, 23), (19, 15, 24), (25, 15, 22), (23, 19, 26), (27, 19, 24), (28, 24, 15, 25), (19, 27, 29, 30, 26), (27, 24, 31), (32, 24, 28), (29, 27, 33), (34, 27, 31), (35, 31, 24, 32), (33, 27, 34, 36), (34, 31, 37), (38, 31, 35), (36, 34, 39), (40, 34, 37), (41, 37, 31, 38), (39, 34, 40, 42), (40, 37, 43), (44, 37, 41), (42, 40, 45), (46, 40, 43), (47, 43, 37, 44), (45, 40, 46, 48), (46, 43, 49), (50, 43, 47), (48, 46, 51), (52, 46, 49), (53, 49, 43, 50), (51, 46, 52, 54), (52, 49, 55), (56, 49, 53), (54, 52, 57), (58, 52, 55), (55, 49, 56, 59, 60), (52, 58, 61, 62, 57), (58, 55, 63), (64, 55, 60), (61, 58, 65), (66, 58, 63), (67, 63, 55, 64), (65, 58, 66, 68), (66, 63, 69), (70, 63, 67), (68, 66, 71), (72, 66, 69), (69, 63, 70, 73, 74), (71, 66, 72, 75), (72, 69, 76), (77, 69, 74), (75, 72, 78), (79, 72, 76), (80, 76, 69, 77), (72, 79, 81, 82, 78), (79, 76, 83), (84, 76, 80), (81, 79, 85), (86, 79, 83), (87, 83, 76, 84), (85, 79, 86, 88), (89, 86, 83), (90, 83, 87), (88, 86, 91), (89, 83, 92), (91, 86, 89, 93), (94, 83, 90, 95, 96, 97), (98, 89, 92), (92, 83, 99), (93, 89, 100), (101, 102, 94, 97), (103, 83, 94), (98, 92, 104), (105, 89, 98), (92, 99, 106), (99, 83, 107), (89, 108, 109, 110, 111, 100), (112, 102, 101, 113, 114, 115), (116, 94, 102), (117, 103, 94), (107, 83, 103), (104, 118, 98), (106, 104, 92), (105, 98, 118), (119, 89, 105), (120, 106, 99), (99, 107, 120), (108, 89, 121), (122, 109, 108), (109, 123, 124, 110), (125, 120, 112, 115), (126, 102, 112), (102, 127, 116), (128, 94, 116), (129, 117, 94), (103, 117, 126), (107, 103, 112), (130, 118, 104, 131), (132, 104, 106, 133), (118, 134, 105), (119, 105, 134), (135, 89, 119), (133, 106, 120, 125), (112, 120, 107), (108, 121, 136), (121, 89, 137), (108, 138, 122), (122, 139, 109), (109, 140, 141, 142, 143, 123), (126, 112, 103), (144, 102, 126), (145, 127, 102), (146, 116, 127), (147, 128, 116), (128, 148, 94), (149, 129, 94), (117, 129, 144), (144, 126, 117), (150, 134, 118, 130), (131, 104, 132, 151, 152, 153, 154, 155, 156, 157, 158, 159, 160), (134, 161, 119), (135, 119, 161), (162, 89, 135), (108, 136, 163), (136, 121, 140), (121, 137, 164), (137, 89, 165), (138, 108, 166), (167, 122, 138), (122, 168, 139), (109, 139, 169), (109, 170, 140), (141, 140, 164, 171), (172, 102, 144), (145, 102, 173), (174, 127, 145), (127, 175, 146), (176, 116, 146), (176, 147, 116), (128, 147, 174), (148, 128, 145), (148, 177, 94), (178, 149, 94), (129, 149, 172), (172, 144, 129), (179, 161, 134, 150), (161, 180, 135), (162, 135, 180), (181, 89, 162), (108, 163, 182), (163, 136, 170), (140, 170, 136), (164, 140, 121), (183, 164, 137), (137, 165, 183), (165, 89, 184), (138, 166, 185), (108, 182, 166), (138, 186, 167), (167, 187, 122), (122, 188, 168), (139, 168, 185), (109, 169, 189), (169, 139, 166), (109, 189, 170), (171, 164, 183, 190), (191, 102, 172), (145, 173, 148), (173, 102, 192), (174, 145, 128), (193, 127, 174), (193, 175, 127), (194, 146, 175), (195, 176, 146), (147, 176, 193), (193, 174, 147), (177, 148, 173), (177, 196, 94), (197, 178, 94), (149, 178, 191), (191, 172, 149), (198, 180, 161, 179), (180, 199, 162), (181, 162, 199), (200, 89, 181), (182, 163, 189), (170, 189, 163), (201, 183, 165), (165, 184, 201), (184, 89, 202), (138, 185, 203), (185, 166, 139), (166, 182, 169), (186, 138, 204), (205, 167, 186), (167, 206, 187), (122, 187, 207), (122, 208, 188), (168, 188, 203), (203, 185, 168), (189, 169, 182), (190, 183, 201, 209), (210, 102, 191), (173, 192, 177), (192, 102, 211), (212, 175, 193), (175, 213, 194), (214, 146, 194), (214, 195, 146), (176, 195, 212), (212, 193, 176), (196, 177, 192), (196, 197, 94), (178, 197, 210), (210, 191, 178), (215, 199, 180, 198), (199, 216, 181), (200, 181, 216), (217, 89, 200), (218, 201, 184), (184, 202, 218), (202, 89, 219), (138, 203, 220), (186, 204, 221), (138, 222, 204), (186, 223, 205), (205, 206, 167), (187, 206, 221), (122, 207, 224), (207, 187, 204), (122, 225, 208), (188, 208, 220), (220, 203, 188), (209, 201, 218, 226), (211, 102, 210), (192, 211, 196), (227, 175, 212), (227, 213, 175), (228, 194, 213), (229, 214, 194), (195, 214, 227), (227, 212, 195), (197, 196, 211), (211, 210, 197), (230, 216, 199, 215), (216, 231, 200), (217, 200, 231), (232, 89, 217), (233, 218, 202), (202, 219, 233), (219, 89, 234), (138, 220, 235), (223, 186, 221), (221, 204, 187), (138, 236, 222), (204, 222, 207), (237, 205, 223), (205, 238, 206), (239, 221, 206), (122, 224, 240), (224, 207, 222), (122, 240, 225), (208, 225, 235), (235, 220, 208), (226, 218, 233, 241), (242, 213, 227), (213, 243, 228), (229, 194, 228), (214, 229, 242), (242, 227, 214), (244, 231, 216, 230), (231, 245, 217), (232, 217, 245), (246, 89, 232), (247, 233, 219), (219, 234, 247), (234, 89, 248), (138, 235, 249), (223, 221, 239), (138, 249, 236), (222, 236, 224), (223, 250, 237), (237, 238, 205), (206, 238, 239), (240, 224, 236), (225, 240, 249), (249, 235, 225), (241, 233, 247, 251), (242, 243, 213), (252, 228, 243), (253, 229, 228), (254, 242, 229), (255, 245, 231, 244), (245, 256, 232), (246, 232, 256), (257, 89, 246), (258, 247, 234), (234, 248, 258), (248, 89, 259), (250, 223, 239), (236, 249, 240), (260, 237, 250), (237, 261, 238), (262, 239, 238), (251, 247, 258, 263), (254, 243, 242), (243, 264, 252), (253, 228, 252), (229, 253, 254), (265, 256, 245, 255), (256, 266, 246), (257, 246, 266), (267, 89, 257), (268, 258, 248), (248, 259, 268), (259, 89, 269), (250, 239, 262), (250, 270, 260), (260, 261, 237), (238, 261, 262), (263, 258, 268, 271), (254, 264, 243), (272, 252, 264), (273, 253, 252), (274, 254, 253), (275, 266, 256, 265), (266, 276, 257), (267, 257, 276), (277, 89, 267), (278, 268, 259), (259, 269, 278), (269, 89, 279), (270, 250, 262), (280, 260, 270), (260, 281, 261), (282, 262, 261), (271, 268, 278, 283), (274, 264, 254), (264, 284, 272), (273, 252, 272), (253, 273, 274), (285, 276, 266, 275), (276, 286, 267), (277, 267, 286), (287, 89, 277), (288, 278, 269), (269, 279, 288), (279, 89, 289), (270, 262, 282), (270, 290, 280), (280, 281, 260), (261, 281, 282), (283, 278, 288, 291), (274, 284, 264), (292, 272, 284), (293, 273, 272), (294, 274, 273), (295, 286, 276, 285), (286, 296, 277), (297, 287, 277), (298, 89, 287), (299, 288, 279), (279, 289, 299), (289, 89, 298), (290, 270, 282), (300, 280, 290), (280, 301, 281), (302, 282, 281), (291, 288, 299, 303), (294, 284, 274), (284, 304, 292), (293, 272, 292), (273, 293, 294), (305, 296, 286, 295), (306, 277, 296), (297, 277, 306), (287, 297, 307), (298, 287, 308), (309, 299, 289), (289, 298, 309), (290, 282, 302), (290, 310, 300), (300, 301, 280), (281, 301, 302), (303, 299, 309, 311), (294, 304, 284), (312, 292, 304), (313, 293, 292), (314, 294, 293), (315, 308, 296, 305), (296, 316, 306), (317, 297, 306), (307, 308, 287), (318, 307, 297), (308, 309, 298), (310, 290, 302), (319, 300, 310), (300, 320, 301), (321, 302, 301), (311, 309, 308, 315), (314, 304, 294), (304, 322, 312), (313, 292, 312), (293, 313, 314), (307, 296, 308), (307, 316, 296), (323, 306, 316), (317, 306, 323), (297, 317, 318), (318, 316, 307), (310, 302, 321), (310, 324, 319), (319, 325, 300), (300, 325, 320), (301, 320, 321), (314, 322, 304), (326, 312, 322), (327, 313, 312), (328, 314, 313), (316, 329, 323), (330, 317, 323), (331, 318, 317), (318, 329, 316), (310, 321, 332), (324, 310, 332), (333, 319, 324), (319, 334, 325), (320, 325, 332), (332, 321, 320), (328, 322, 314), (322, 335, 326), (327, 312, 326), (313, 327, 328), (336, 323, 329), (330, 323, 336), (317, 330, 331), (331, 329, 318), (324, 332, 337), (324, 338, 333), (333, 334, 319), (325, 334, 337), (337, 332, 325), (328, 335, 322), (339, 326, 335), (340, 327, 326), (341, 328, 327), (329, 342, 336), (343, 330, 336), (344, 331, 330), (331, 342, 329), (338, 324, 337), (345, 333, 338), (333, 346, 334), (347, 337, 334), (341, 335, 328), (335, 348, 339), (349, 326, 339), (350, 340, 326), (327, 340, 341), (351, 336, 342), (343, 336, 351), (330, 343, 344), (344, 342, 331), (338, 337, 347), (338, 352, 345), (345, 353, 333), (333, 353, 346), (334, 346, 347), (354, 335, 341), (355, 348, 335), (356, 339, 348), (357, 349, 339), (349, 358, 326), (359, 350, 326), (340, 350, 354), (354, 341, 340), (342, 360, 351), (361, 343, 351), (362, 344, 343), (344, 360, 342), (338, 347, 363), (352, 338, 363), (364, 345, 352), (345, 365, 353), (346, 353, 363), (363, 347, 346), (366, 335, 354), (355, 335, 367), (368, 348, 355), (348, 369, 356), (352, 339, 356), (370, 357, 339), (349, 357, 368), (358, 349, 355), (358, 371, 326), (372, 359, 326), (350, 359, 366), (366, 354, 350), (373, 351, 360), (361, 351, 373), (343, 361, 362), (362, 360, 344), (352, 363, 374), (352, 375, 364), (364, 369, 345), (345, 376, 365), (353, 365, 374), (374, 363, 353), (377, 335, 366), (355, 367, 358), (367, 335, 378), (368, 355, 349), (379, 348, 368), (345, 369, 348), (380, 356, 369), (375, 352, 356), (352, 381, 339), (382, 370, 339), (357, 370, 379), (379, 368, 357), (371, 358, 367), (371, 383, 326), (384, 372, 326), (359, 372, 377), (377, 366, 359), (360, 385, 373), (386, 361, 373), (387, 362, 361), (362, 385, 360), (352, 374, 388), (389, 364, 375), (364, 390, 369), (345, 391, 376), (365, 376, 388), (388, 374, 365), (392, 335, 377), (367, 378, 371), (378, 335, 393), (394, 348, 379), (345, 348, 395), (369, 390, 380), (375, 356, 380), (352, 396, 381), (381, 382, 339), (370, 382, 394), (394, 379, 370), (383, 371, 378), (383, 384, 326), (372, 384, 392), (392, 377, 372), (397, 373, 385), (386, 373, 397), (361, 386, 387), (387, 385, 362), (352, 388, 398), (375, 399, 389), (389, 390, 364), (345, 400, 391), (376, 391, 398), (398, 388, 376), (393, 335, 392), (378, 393, 383), (395, 348, 394), (345, 395, 401), (402, 380, 390), (399, 375, 380), (352, 403, 396), (381, 396, 401), (382, 381, 395), (395, 394, 382), (384, 383, 393), (393, 392, 384), (385, 404, 397), (405, 386, 397), (406, 387, 386), (387, 404, 385), (352, 398, 407), (408, 389, 399), (389, 409, 390), (345, 410, 400), (391, 400, 407), (407, 398, 391), (345, 401, 411), (401, 395, 381), (390, 409, 402), (399, 380, 402), (352, 412, 403), (396, 403, 411), (411, 401, 396), (413, 397, 404), (405, 397, 413), (386, 405, 406), (406, 404, 387), (352, 407, 414), (399, 415, 408), (408, 409, 389), (345, 416, 410), (400, 410, 414), (414, 407, 400), (345, 411, 417), (418, 402, 409), (415, 399, 402), (352, 419, 412), (403, 412, 417), (417, 411, 403), (404, 420, 413), (421, 405, 413), (422, 406, 405), (406, 420, 404), (352, 414, 423), (424, 408, 415), (408, 425, 409), (345, 426, 416), (410, 416, 423), (423, 414, 410), (345, 417, 427), (409, 425, 418), (415, 402, 418), (352, 428, 419), (412, 419, 427), (427, 417, 412), (429, 413, 420), (421, 413, 429), (405, 421, 422), (422, 420, 406), (352, 423, 430), (415, 431, 424), (424, 425, 408), (345, 432, 426), (416, 426, 430), (430, 423, 416), (345, 427, 433), (434, 418, 425), (431, 415, 418), (352, 435, 428), (419, 428, 433), (433, 427, 419), (420, 436, 429), (437, 421, 429), (438, 422, 421), (422, 436, 420), (352, 430, 439), (440, 424, 431), (424, 441, 425), (345, 442, 432), (426, 432, 439), (439, 430, 426), (345, 433, 443), (425, 441, 434), (431, 418, 434), (352, 444, 435), (428, 435, 443), (443, 433, 428), (445, 429, 436), (437, 429, 445), (421, 437, 438), (438, 436, 422), (352, 439, 446), (431, 447, 440), (440, 441, 424), (345, 448, 442), (432, 442, 446), (446, 439, 432), (345, 443, 449), (450, 434, 441), (447, 431, 434), (352, 451, 444), (435, 444, 449), (449, 443, 435), (436, 452, 445), (453, 437, 445), (454, 438, 437), (438, 452, 436), (352, 446, 455), (456, 440, 447), (440, 457, 441), (345, 458, 448), (442, 448, 455), (455, 446, 442), (345, 449, 459), (441, 457, 450), (447, 434, 450), (352, 460, 451), (444, 451, 459), (459, 449, 444), (461, 445, 452), (453, 445, 461), (437, 453, 454), (454, 452, 438), (352, 455, 462), (447, 463, 456), (456, 457, 440), (345, 464, 458), (448, 458, 462), (462, 455, 448), (345, 459, 465), (466, 450, 457), (463, 447, 450), (352, 467, 460), (451, 460, 465), (465, 459, 451), (452, 468, 461), (469, 453, 461), (470, 454, 453), (454, 468, 452), (352, 462, 471), (472, 456, 463), (456, 473, 457), (345, 474, 464), (458, 464, 471), (471, 462, 458), (345, 465, 475), (457, 473, 466), (463, 450, 466), (352, 476, 467), (460, 467, 475), (475, 465, 460), (477, 461, 468), (469, 461, 477), (453, 469, 470), (470, 468, 454), (352, 471, 478), (463, 479, 472), (472, 473, 456), (345, 480, 474), (464, 474, 478), (478, 471, 464), (345, 475, 481), (482, 466, 473), (479, 463, 466), (352, 483, 476), (467, 476, 481), (481, 475, 467), (468, 484, 477), (485, 469, 477), (486, 470, 469), (470, 484, 468), (352, 478, 487), (488, 472, 479), (472, 489, 473), (345, 490, 480), (474, 480, 487), (487, 478, 474), (345, 481, 491), (473, 489, 482), (479, 466, 482), (352, 492, 483), (476, 483, 491), (491, 481, 476), (493, 477, 484), (485, 477, 493), (469, 485, 486), (486, 484, 470), (352, 487, 494), (479, 495, 488), (488, 489, 472), (345, 496, 490), (480, 490, 494), (494, 487, 480), (345, 491, 497), (498, 482, 489), (495, 479, 482), (352, 499, 492), (492, 500, 483), (501, 491, 483), (484, 502, 493), (503, 485, 493), (504, 486, 485), (486, 502, 484), (352, 494, 505), (506, 488, 495), (488, 507, 489), (345, 508, 496), (490, 496, 505), (505, 494, 490), (345, 497, 509), (497, 491, 501), (489, 507, 498), (495, 482, 498), (352, 510, 499), (492, 499, 509), (492, 511, 500), (483, 500, 501), (512, 493, 502), (503, 493, 512), (485, 503, 504), (504, 502, 486), (352, 505, 513), (495, 514, 506), (506, 507, 488), (345, 515, 508), (496, 508, 513), (513, 505, 496), (345, 509, 516), (509, 497, 492), (497, 501, 517), (518, 498, 507), (514, 495, 498), (352, 519, 510), (499, 510, 516), (516, 509, 499), (511, 492, 497), (511, 520, 500), (521, 501, 500), (502, 522, 512), (523, 503, 512), (524, 504, 503), (504, 522, 502), (352, 513, 525), (526, 506, 514), (506, 527, 507), (345, 528, 515), (508, 515, 525), (525, 513, 508), (345, 516, 529), (497, 517, 511), (517, 501, 521), (507, 527, 518), (514, 498, 518), (352, 530, 519), (510, 519, 529), (529, 516, 510), (511, 531, 520), (500, 520, 521), (532, 512, 522), (533, 523, 512), (503, 523, 524), (524, 522, 504), (352, 525, 534), (514, 535, 526), (526, 527, 506), (345, 536, 528), (515, 528, 534), (534, 525, 515), (345, 529, 537), (531, 511, 517), (517, 521, 538), (539, 518, 527), (535, 514, 518), (352, 540, 530), (519, 530, 537), (537, 529, 519), (531, 541, 520), (542, 521, 520), (522, 543, 532), (533, 512, 532), (523, 533, 544), (544, 524, 523), (544, 522, 524), (352, 534, 540), (545, 526, 535), (526, 546, 527), (345, 537, 536), (528, 536, 540), (540, 534, 528), (517, 538, 531), (538, 521, 542), (527, 546, 539), (535, 518, 539), (530, 540, 536), (536, 537, 530), (531, 547, 541), (520, 541, 542), (544, 543, 522), (548, 532, 543), (549, 533, 532), (550, 544, 533), (535, 551, 545), (545, 546, 526), (547, 531, 538), (538, 542, 552), (553, 539, 546), (551, 535, 539), (547, 554, 541), (555, 542, 541), (550, 543, 544), (543, 556, 548), (549, 532, 548), (533, 549, 550), (557, 545, 551), (545, 558, 546), (538, 552, 547), (552, 542, 555), (546, 558, 553), (551, 539, 553), (547, 559, 554), (541, 554, 555), (550, 556, 543), (560, 548, 556), (561, 549, 548), (562, 550, 549), (551, 563, 557), (557, 558, 545), (559, 547, 552), (552, 555, 564), (565, 553, 558), (563, 551, 553), (559, 566, 554), (567, 555, 554), (562, 556, 550), (556, 568, 560), (561, 548, 560), (549, 561, 562), (569, 557, 563), (557, 570, 558), (552, 564, 559), (564, 555, 567), (558, 570, 565), (563, 553, 565), (559, 571, 566), (554, 566, 567), (562, 568, 556), (572, 560, 568), (573, 561, 560), (574, 562, 561), (563, 575, 569), (569, 570, 557), (571, 559, 564), (564, 567, 576), (577, 565, 570), (575, 563, 565), (571, 578, 566), (579, 567, 566), (574, 568, 562), (568, 580, 572), (573, 560, 572), (561, 573, 574), (581, 569, 575), (581, 570, 569), (564, 576, 571), (576, 567, 579), (570, 582, 577), (577, 583, 565), (584, 575, 565), (571, 585, 578), (566, 578, 579), (574, 580, 568), (586, 572, 580), (587, 573, 572), (588, 574, 573), (575, 584, 581), (589, 570, 581), (585, 571, 576), (576, 579, 590), (582, 570, 591), (583, 577, 582), (583, 592, 565), (593, 584, 565), (585, 594, 578), (595, 579, 578), (588, 580, 574), (580, 596, 586), (587, 572, 586), (573, 587, 588), (589, 581, 584), (597, 570, 589), (576, 590, 585), (590, 579, 595), (582, 591, 583), (591, 570, 598), (592, 583, 591), (592, 599, 565), (600, 593, 565), (584, 593, 589), (585, 601, 594), (578, 594, 595), (588, 596, 580), (602, 586, 596), (603, 587, 586), (604, 588, 587), (597, 589, 593), (605, 570, 597), (601, 585, 590), (590, 595, 606), (591, 598, 592), (598, 570, 607), (599, 592, 598), (599, 608, 565), (609, 600, 565), (593, 600, 597), (601, 610, 594), (611, 595, 594), (604, 596, 588), (596, 612, 602), (603, 586, 602), (587, 603, 604), (605, 597, 600), (613, 570, 605), (590, 606, 601), (606, 595, 611), (598, 607, 599), (607, 570, 614), (608, 599, 607), (608, 615, 565), (615, 609, 565), (600, 609, 605), (601, 616, 610), (594, 610, 611), (604, 612, 596), (617, 602, 612), (603, 602, 617), (618, 604, 603), (613, 605, 609), (614, 570, 613), (616, 601, 606), (606, 611, 619), (607, 614, 608), (615, 608, 614), (609, 615, 613), (616, 620, 610), (621, 611, 610), (604, 622, 612), (612, 622, 617), (623, 603, 617), (603, 623, 618), (618, 622, 604), (614, 613, 615), (606, 619, 616), (619, 611, 621), (616, 624, 620), (610, 620, 621), (625, 617, 622), (623, 617, 625), (626, 618, 623), (618, 627, 622), (624, 616, 619), (619, 621, 628), (624, 629, 620), (630, 621, 620), (622, 627, 625), (631, 623, 625), (623, 631, 626), (626, 627, 618), (619, 628, 624), (628, 621, 630), (624, 632, 629), (620, 629, 630), (633, 625, 627), (631, 625, 633), (634, 626, 631), (626, 635, 627), (632, 624, 628), (628, 630, 636), (632, 637, 629), (638, 630, 629), (627, 635, 633), (639, 631, 633), (631, 639, 634), (634, 635, 626), (628, 636, 632), (636, 630, 638), (632, 640, 637), (629, 637, 638), (641, 633, 635), (639, 633, 641), (642, 634, 639), (634, 643, 635), (640, 632, 636), (636, 638, 644), (640, 645, 637), (646, 638, 637), (635, 643, 641), (647, 639, 641), (639, 647, 642), (642, 643, 634), (636, 644, 640), (644, 638, 646), (640, 647, 645), (637, 645, 646), (645, 641, 643), (647, 641, 645), (644, 642, 647), (642, 646, 643), (647, 640, 644), (644, 646, 642), (643, 646, 645), (648, 649, 650), (648, 650, 651), (649, 648, 652), (650, 649, 653), (648, 651, 654), (651, 650, 655), (652, 656, 649), (657, 652, 648), (650, 653, 658), (653, 649, 659), (648, 654, 660), (654, 651, 661), (655, 661, 651), (658, 655, 650), (652, 655, 656), (662, 649, 656), (648, 663, 657), (657, 664, 652), (665, 658, 653), (653, 659, 665), (659, 649, 666), (648, 660, 667), (660, 654, 668), (661, 668, 654), (652, 661, 655), (655, 658, 656), (656, 669, 662), (670, 671, 672, 673, 674, 675, 676, 677, 678, 679, 680, 681, 682, 683, 684, 685, 649, 662, 686, 687, 688, 689, 690, 691, 692, 693, 694, 695, 696), (663, 648, 667), (697, 657, 663), (657, 698, 664), (652, 664, 699), (658, 665, 656), (700, 665, 659), (659, 666, 700), (666, 649, 701), (667, 660, 699), (668, 699, 660), (652, 668, 661), (702, 669, 656, 703, 704, 705, 706, 707, 708, 709, 710, 711, 712, 713, 714, 715, 716, 717, 718, 719, 720, 721, 722, 723, 724, 725, 726, 727, 728), (686, 662, 669), (670, 696, 719), (670, 718, 717, 671), (717, 716, 672, 671), (729, 673, 672), (674, 673, 715), (675, 674, 714), (676, 675, 713), (677, 676, 712), (678, 677, 711), (679, 678, 710), (680, 679, 709), (681, 680, 708), (682, 681, 707), (683, 682, 706), (684, 683, 705), (685, 684, 704), (730, 649, 685), (687, 686, 702), (688, 687, 728), (689, 688, 727), (690, 689, 726), (691, 690, 725), (692, 691, 724), (693, 692, 723), (694, 693, 722), (695, 694, 721), (696, 695, 720), (663, 667, 731), (663, 732, 697), (697, 733, 657), (657, 734, 698), (664, 698, 731), (652, 699, 668), (699, 664, 667), (665, 700, 656), (735, 700, 666), (666, 701, 735), (701, 649, 736), (702, 728, 687), (669, 702, 686), (737, 703, 656), (704, 703, 685), (705, 704, 684), (706, 705, 683), (707, 706, 682), (708, 707, 681), (709, 708, 680), (710, 709, 679), (711, 710, 678), (712, 711, 677), (713, 712, 676), (714, 713, 675), (715, 714, 674), (738, 716, 715), (719, 718, 670), (720, 719, 696), (721, 720, 695), (722, 721, 694), (723, 722, 693), (724, 723, 692), (725, 724, 691), (726, 725, 690), (727, 726, 689), (728, 727, 688), (739, 672, 716), (729, 672, 739), (673, 729, 738), (738, 715, 673), (730, 685, 703), (740, 649, 730), (663, 731, 741), (731, 667, 664), (732, 663, 742), (743, 697, 732), (697, 744, 733), (657, 733, 745), (657, 746, 734), (698, 734, 741), (741, 731, 698), (700, 735, 656), (747, 735, 701), (701, 736, 747), (736, 649, 748), (749, 737, 656), (703, 737, 730), (738, 750, 716), (716, 750, 739), (751, 729, 739), (752, 738, 729), (740, 730, 737), (753, 649, 740), (663, 741, 754), (732, 742, 755), (663, 756, 742), (732, 757, 743), (743, 744, 697), (733, 744, 755), (657, 745, 758), (745, 733, 742), (657, 759, 746), (734, 746, 754), (754, 741, 734), (735, 747, 656), (760, 747, 736), (736, 748, 760), (748, 649, 761), (762, 749, 656), (737, 749, 740), (752, 750, 738), (95, 739, 750, 96), (763, 751, 739), (729, 751, 752), (753, 740, 749), (764, 649, 753), (663, 754, 765), (757, 732, 755), (755, 742, 733), (663, 766, 756), (742, 756, 745), (767, 743, 757), (743, 768, 744), (769, 755, 744), (657, 758, 770), (758, 745, 756), (657, 770, 759), (746, 759, 765), (765, 754, 746), (747, 760, 656), (771, 760, 748), (748, 761, 771), (761, 649, 772), (773, 762, 656), (749, 762, 753), (774, 750, 752), (763, 739, 95, 90, 87, 84, 80, 77, 74, 73), (750, 775, 113, 101, 97, 96), (751, 763, 774), (774, 752, 751), (764, 753, 762), (772, 649, 764), (663, 765, 776), (757, 755, 769), (663, 776, 766), (756, 766, 758), (757, 777, 767), (767, 768, 743), (744, 768, 769), (770, 758, 766), (759, 770, 776), (776, 765, 759), (760, 771, 656), (778, 771, 761), (761, 772, 778), (778, 773, 656), (762, 773, 764), (774, 775, 750), (779, 763, 73, 70, 67, 64, 60, 59), (113, 775, 114), (780, 774, 763), (772, 764, 773), (777, 757, 769), (766, 776, 770), (781, 767, 777), (767, 782, 768), (783, 769, 768), (771, 778, 656), (773, 778, 772), (780, 775, 774), (779, 59, 56, 53, 50, 47, 44, 41, 38, 35, 32, 28, 25, 22, 21), (763, 779, 780), (775, 784, 151, 132, 133, 125, 115, 114), (777, 769, 783), (777, 785, 781), (781, 782, 767), (768, 782, 783), (780, 784, 775), (786, 779, 21, 20, 16, 17, 14, 13), (787, 780, 779), (151, 784, 152), (785, 777, 783), (788, 781, 785), (781, 789, 782), (790, 783, 782), (787, 784, 780), (12, 786, 13), (779, 786, 787), (152, 784, 791, 153), (785, 783, 790), (785, 792, 788), (788, 789, 781), (782, 789, 790), (787, 791, 784), (11, 793, 786, 12), (794, 787, 786), (153, 791, 154), (792, 785, 790), (795, 788, 792), (788, 796, 789), (797, 790, 789), (794, 791, 787), (10, 793, 11), (786, 793, 794), (154, 791, 798, 155), (792, 790, 797), (792, 799, 795), (795, 796, 788), (789, 796, 797), (794, 798, 791), (9, 800, 793, 10), (801, 794, 793), (155, 798, 156), (799, 792, 797), (802, 795, 799), (795, 803, 796), (804, 797, 796), (801, 798, 794), (8, 800, 9), (793, 800, 801), (156, 798, 805, 157), (799, 797, 804), (799, 806, 802), (802, 807, 795), (795, 807, 803), (796, 803, 804), (801, 805, 798), (7, 808, 800, 8), (809, 801, 800), (157, 805, 158), (799, 804, 810), (806, 799, 810), (811, 802, 806), (802, 812, 807), (803, 807, 810), (810, 804, 803), (809, 805, 801), (808, 7, 6, 4, 5, 18, 23, 26, 30), (800, 808, 809), (158, 805, 813, 159), (806, 810, 814), (806, 815, 811), (811, 812, 802), (807, 812, 814), (814, 810, 807), (809, 813, 805), (808, 30, 29, 33, 36, 39, 42, 45, 48, 51, 54, 57, 62), (816, 809, 808), (159, 813, 160), (815, 806, 814), (817, 811, 815), (811, 818, 812), (819, 814, 812), (809, 820, 813), (821, 808, 62, 61, 65, 68, 71, 75, 78, 82), (808, 821, 816), (816, 820, 809), (813, 820, 142, 141, 171, 190, 209, 226, 241, 251, 263, 271, 283, 291, 303, 311, 315, 305, 295, 285, 275, 265, 255, 244, 230, 215, 198, 179, 150, 130, 131, 160), (815, 814, 819), (815, 822, 817), (817, 823, 811), (811, 823, 818), (812, 818, 819), (821, 82, 81, 85, 88, 91, 93, 100, 111, 824), (825, 816, 821), (816, 826, 820), (142, 820, 143), (815, 819, 827), (822, 815, 827), (828, 817, 822), (817, 829, 823), (818, 823, 827), (827, 819, 818), (830, 821, 824), (824, 111, 110, 124), (821, 830, 825), (825, 826, 816), (820, 826, 824, 124, 123, 143), (822, 827, 831), (822, 832, 828), (833, 834, 835, 836, 837, 838, 839, 840, 841, 842, 843, 844, 845, 846, 847, 848, 849, 850, 817, 828, 851, 852, 853, 854, 855, 856, 857, 858, 859, 860, 861, 862, 863, 864, 865, 866), (817, 867, 829), (823, 829, 831), (831, 827, 823), (830, 824, 868), (869, 825, 830), (825, 870, 826), (868, 824, 826), (822, 831, 871), (872, 832, 822, 873, 874, 875, 876, 877, 878, 879, 880, 881, 882, 883, 884, 885, 886, 887, 888, 889, 890, 891, 892, 893, 894, 895, 896, 897, 898, 899, 900, 901, 902, 903, 904, 905), (851, 828, 832), (833, 866, 891), (834, 833, 890), (835, 834, 889), (836, 835, 888), (836, 887, 886, 837), (838, 837, 869), (839, 838, 885), (840, 839, 884), (841, 840, 883), (842, 841, 882), (843, 842, 881), (844, 843, 880), (845, 844, 879), (846, 845, 878), (847, 846, 877), (848, 847, 876), (849, 848, 875), (850, 849, 874), (817, 850, 906), (852, 851, 872), (853, 852, 905), (854, 853, 904), (855, 854, 903), (856, 855, 902), (857, 856, 901), (858, 857, 900), (859, 858, 899), (860, 859, 898), (861, 860, 897), (862, 861, 896), (863, 862, 895), (864, 863, 894), (865, 864, 893), (866, 865, 892), (817, 907, 867), (829, 867, 871), (871, 831, 829), (908, 830, 868), (830, 908, 869), (869, 870, 825), (826, 870, 868), (822, 871, 909), (872, 905, 852), (832, 872, 851), (822, 910, 873), (874, 873, 850), (875, 874, 849), (876, 875, 848), (877, 876, 847), (878, 877, 846), (879, 878, 845), (880, 879, 844), (881, 880, 843), (882, 881, 842), (883, 882, 841), (884, 883, 840), (885, 884, 839), (885, 908, 886), (888, 887, 836), (889, 888, 835), (890, 889, 834), (891, 890, 833), (892, 891, 866), (893, 892, 865), (894, 893, 864), (895, 894, 863), (896, 895, 862), (897, 896, 861), (898, 897, 860), (899, 898, 859), (900, 899, 858), (901, 900, 857), (902, 901, 856), (903, 902, 855), (904, 903, 854), (905, 904, 853), (870, 837, 886), (838, 869, 908), (869, 837, 870), (908, 885, 838), (817, 906, 911), (906, 850, 873), (817, 912, 907), (867, 907, 909), (909, 871, 867), (908, 868, 886), (886, 868, 870), (822, 909, 913), (822, 914, 910), (873, 910, 906), (817, 911, 915), (911, 906, 910), (817, 916, 912), (907, 912, 913), (913, 909, 907), (822, 913, 917), (822, 918, 914), (910, 914, 911), (817, 915, 919), (915, 911, 914), (817, 920, 916), (912, 916, 917), (917, 913, 912), (822, 917, 921), (822, 922, 918), (914, 918, 915), (817, 919, 923), (919, 915, 918), (817, 924, 920), (916, 920, 921), (921, 917, 916), (822, 921, 925), (822, 926, 922), (918, 922, 919), (817, 923, 927), (923, 919, 922), (817, 928, 924), (920, 924, 925), (925, 921, 920), (822, 925, 929), (822, 930, 926), (922, 926, 923), (817, 927, 931), (927, 923, 926), (817, 932, 928), (924, 928, 929), (929, 925, 924), (822, 929, 933), (822, 934, 930), (926, 930, 927), (817, 931, 935), (931, 927, 930), (817, 936, 932), (928, 932, 933), (933, 929, 928), (822, 933, 937), (822, 938, 934), (930, 934, 931), (817, 935, 939), (935, 931, 934), (817, 940, 936), (932, 936, 937), (937, 933, 932), (822, 937, 941), (822, 942, 938), (934, 938, 935), (817, 939, 943), (939, 935, 938), (817, 944, 940), (936, 940, 941), (941, 937, 936), (822, 941, 945), (822, 946, 942), (938, 942, 939), (817, 943, 947), (943, 939, 942), (817, 948, 944), (940, 944, 945), (945, 941, 940), (822, 945, 949), (822, 950, 946), (942, 946, 943), (817, 947, 948), (947, 943, 946), (944, 948, 949), (949, 945, 944), (822, 949, 950), (946, 950, 947), (948, 947, 950), (950, 949, 948)])
me_bast_2_001.use_remesh_preserve_volume = False
me_bast_2_001.use_remesh_preserve_attributes = False
me_bast_2_001.use_mirror_vertex_groups = False
me_bast_2_001.update()

# ---- objects
ob_bast_2_001 = bpy.data.objects.new('Bast 2.001', me_bast_2_001)

# ---- transforms, parenting, visibility, modifiers, constraints
ob_bast_2_001.location = (0.0, -0.5315, 0.0)
ob_bast_2_001.lineart.crease_threshold = 0.0

# ---- collection membership
col_collection_1.objects.link(ob_bast_2_001)

# ---- scene / render settings (as saved in the file)
scene.frame_start = 1; scene.frame_end = 250; scene.frame_set(1)
scene.render.engine = 'BLENDER_EEVEE_NEXT'
scene.render.resolution_percentage = 50
scene.render.dither_intensity = 0.0
scene.cycles.use_denoising = False
scene.cycles.samples = 10
scene.cycles.sampling_pattern = 'TABULATED_SOBOL'
scene.cycles.light_sampling_threshold = 0.0
scene.cycles.use_adaptive_sampling = False
scene.cycles.use_light_tree = False
scene.cycles.blur_glossy = 0.0
scene.cycles.pixel_filter_type = 'GAUSSIAN'
scene.cycles.sample_clamp_indirect = 0.0
scene.view_settings.view_transform = 'Standard'
bpy.context.view_layer.update()

# ---- added for rendering (the .blend has no active camera and no usable light): camera, sun
cam_auto = bpy.data.cameras.new('AutoCamera')
cam_auto.lens = 50.0
cam_auto.sensor_width = 36.0
cam_auto.clip_end = 1000.0
ob_auto_camera = bpy.data.objects.new('AutoCamera', cam_auto)
scene.collection.objects.link(ob_auto_camera)
ob_auto_camera.location = (8.19148, -10.0301, 4.97983)
ob_auto_camera.rotation_euler = (1.09748, -7.21219e-08, 0.694738)
scene.camera = ob_auto_camera
light_auto_sun = bpy.data.lights.new('AutoSun', 'SUN')
light_auto_sun.energy = 3.0
light_auto_sun.angle = 0.0523599
ob_auto_sun = bpy.data.objects.new('AutoSun', light_auto_sun)
scene.collection.objects.link(ob_auto_sun)
ob_auto_sun.rotation_euler = (0.872665, 0.174533, 0.523599)
bpy.context.view_layer.update()
